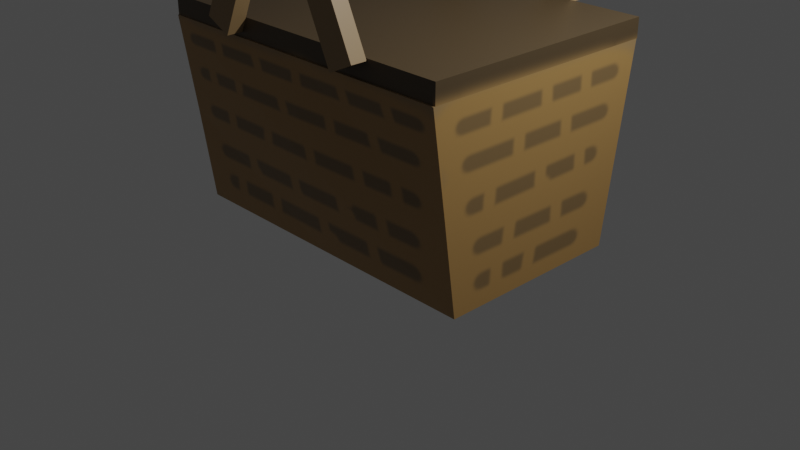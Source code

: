 # Source: Picnic_Basket.blend  (saved by Blender 2.93.20; exported with 4.5.12 LTS)
import bpy
from mathutils import Matrix  # noqa: F401  (used for matrix-valued properties, if any)

bpy.ops.wm.read_factory_settings(use_empty=True)
scene = bpy.context.scene
scene.name = 'Scene'

# ---- collections
col_collection = bpy.data.collections.new('Collection'); scene.collection.children.link(col_collection)

# ---- images (referenced by path relative to the original .blend; pixels are not part of the script)
import os
ASSET_DIR = os.environ.get("B2B_ASSET_DIR", "")  # directory of the original .blend (textures are referenced by path, not embedded)
HERE = os.path.dirname(os.path.abspath(__file__))  # packed textures are extracted next to this script under _unpacked/

def load_image(name, relpath, width, height, colorspace="sRGB"):
    """Load a texture the original file referenced (path relative to the .blend, or extracted next to this script)."""
    p = next((c for c in (os.path.join(HERE, relpath), os.path.join(ASSET_DIR, relpath)) if relpath and os.path.exists(c)), "")
    if p:
        img = bpy.data.images.load(p, check_existing=True)
        img.name = name
    else:  # same state as the original file: an image datablock whose file is absent (Cycles renders it pink)
        img = bpy.data.images.new(name, width, height)
        img.source = "FILE"
        img.filepath = "//" + (relpath or name)
    img.colorspace_settings.name = colorspace
    return img
img_material_003_base_color = load_image('Material.003 Base Color', '_unpacked/Material.2366508d.png', 1024, 1024, 'sRGB')
img_material_base_color = load_image('Material Base Color', '_unpacked/Material_Base_Color.f7ebf034.png', 1024, 1024, 'sRGB')
img_material_001_base_color = load_image('Material.001 Base Color', '_unpacked/Material.9682d8c9.png', 1024, 1024, 'sRGB')
img_material_002_base_color = load_image('Material.002 Base Color', '_unpacked/Material.2a329b71.png', 1024, 1024, 'sRGB')

# ---- materials (node trees are filled in below, after node groups)
mat_material_003 = bpy.data.materials.new('Material.003')
mat_material_003.use_transparent_shadow = False
mat_material = bpy.data.materials.new('Material')
mat_material.alpha_threshold = 0.0
mat_material.use_transparent_shadow = False
mat_material.line_color = (0.0, 0.0, 0.0, 1.0)
mat_material_001 = bpy.data.materials.new('Material.001')
mat_material_001.use_transparent_shadow = False
mat_material_002 = bpy.data.materials.new('Material.002')
mat_material_002.use_transparent_shadow = False

# ---- material node trees
mat_material_003.use_nodes = True; mat_material_003.node_tree.nodes.clear()
_N = mat_material_003.node_tree.nodes; _L = mat_material_003.node_tree.links
n0 = _N.new('ShaderNodeBsdfPrincipled'); n0.name = 'Principled BSDF'; n0.location = (10, 300)
n0.distribution = 'GGX'
n0.subsurface_method = 'BURLEY'
n0.inputs[3].default_value = 1.45
n0.inputs[27].default_value = (0.0, 0.0, 0.0, 1.0)
n0.inputs[28].default_value = 1.0
n1 = _N.new('ShaderNodeOutputMaterial'); n1.name = 'Material Output'; n1.location = (300, 300)
n2 = _N.new('ShaderNodeTexImage'); n2.name = 'Image Texture'; n2.location = (-280, 280)
n2.image = img_material_003_base_color
_L.new(n0.outputs[0], n1.inputs[0])
_L.new(n2.outputs[0], n0.inputs[0])
n1.is_active_output = True
mat_material.use_nodes = True; mat_material.node_tree.nodes.clear()
_N = mat_material.node_tree.nodes; _L = mat_material.node_tree.links
n0 = _N.new('ShaderNodeOutputMaterial'); n0.name = 'Material Output'; n0.location = (300, 300)
n1 = _N.new('ShaderNodeBsdfPrincipled'); n1.name = 'Principled BSDF'; n1.location = (10, 300)
n1.distribution = 'GGX'
n1.subsurface_method = 'BURLEY'
n1.inputs[2].default_value = 0.4
n1.inputs[3].default_value = 1.45
n1.inputs[27].default_value = (0.0, 0.0, 0.0, 1.0)
n1.inputs[28].default_value = 1.0
n2 = _N.new('ShaderNodeTexImage'); n2.name = 'Image Texture'; n2.location = (-280, 280)
n2.image = img_material_base_color
_L.new(n1.outputs[0], n0.inputs[0])
_L.new(n2.outputs[0], n1.inputs[0])
n0.is_active_output = True
mat_material_001.use_nodes = True; mat_material_001.node_tree.nodes.clear()
_N = mat_material_001.node_tree.nodes; _L = mat_material_001.node_tree.links
n0 = _N.new('ShaderNodeBsdfPrincipled'); n0.name = 'Principled BSDF'; n0.location = (10, 300)
n0.distribution = 'GGX'
n0.subsurface_method = 'BURLEY'
n0.inputs[3].default_value = 1.45
n0.inputs[27].default_value = (0.0, 0.0, 0.0, 1.0)
n0.inputs[28].default_value = 1.0
n1 = _N.new('ShaderNodeOutputMaterial'); n1.name = 'Material Output'; n1.location = (300, 300)
n2 = _N.new('ShaderNodeTexImage'); n2.name = 'Image Texture'; n2.location = (-280, 280)
n2.image = img_material_001_base_color
_L.new(n0.outputs[0], n1.inputs[0])
_L.new(n2.outputs[0], n0.inputs[0])
n1.is_active_output = True
mat_material_002.use_nodes = True; mat_material_002.node_tree.nodes.clear()
_N = mat_material_002.node_tree.nodes; _L = mat_material_002.node_tree.links
n0 = _N.new('ShaderNodeBsdfPrincipled'); n0.name = 'Principled BSDF'; n0.location = (10, 300)
n0.distribution = 'GGX'
n0.subsurface_method = 'BURLEY'
n0.inputs[3].default_value = 1.45
n0.inputs[27].default_value = (0.0, 0.0, 0.0, 1.0)
n0.inputs[28].default_value = 1.0
n1 = _N.new('ShaderNodeOutputMaterial'); n1.name = 'Material Output'; n1.location = (300, 300)
n2 = _N.new('ShaderNodeTexImage'); n2.name = 'Image Texture'; n2.location = (-280, 280)
n2.image = img_material_002_base_color
_L.new(n0.outputs[0], n1.inputs[0])
_L.new(n2.outputs[0], n0.inputs[0])
n1.is_active_output = True

# ---- world
world_world = bpy.data.worlds.new('World'); scene.world = world_world
world_world.use_nodes = True; world_world.node_tree.nodes.clear()
_N = world_world.node_tree.nodes; _L = world_world.node_tree.links
n0 = _N.new('ShaderNodeOutputWorld'); n0.name = 'World Output'; n0.location = (300, 300)
n1 = _N.new('ShaderNodeBackground'); n1.name = 'Background'; n1.location = (10, 300)
n1.inputs[0].default_value = (0.05088, 0.05088, 0.05088, 1.0)
_L.new(n1.outputs[0], n0.inputs[0])
n0.is_active_output = True
world_world.color = (0.05088, 0.05088, 0.05088)
world_world.use_sun_shadow = False
world_world.sun_shadow_jitter_overblur = 0.0

# ---- cameras
cam_camera = bpy.data.cameras.new('Camera')
cam_camera.clip_end = 100.0
cam_camera.ortho_scale = 7.314

# ---- lights
light_light = bpy.data.lights.new('Light', 'POINT')
light_light.transmission_factor = 0.0
light_light.energy = 1000.0
light_light.shadow_soft_size = 0.1
light_light.shadow_maximum_resolution = 0.006
light_light.use_absolute_resolution = True

# ---- meshes
me_cube_003 = bpy.data.meshes.new('Cube.003')
me_cube_003.from_pydata([(-1.0, -1.0, -1.0), (-1.0, -1.0, 1.0), (-1.0, 1.0, -1.0), (-1.0, 1.0, 1.0), (1.0, -1.0, -1.0), (1.0, -1.0, 1.0), (1.0, 1.0, -1.0), (1.0, 1.0, 1.0), (-1.0, 0.9007, -1.0), (-1.0, 0.9007, 1.0), (1.0, 0.9007, -1.0), (1.0, 0.9007, 1.0), (-1.0, -0.8865, -1.0), (1.0, -0.8865, 1.0), (-1.0, -0.8865, 1.0), (1.0, -0.8865, -1.0), (-1.0, -1.0, 0.8435), (-1.0, 1.0, 0.8435), (1.0, 1.0, 0.8435), (1.0, -1.0, 0.8435), (1.0, 0.9007, 0.8435), (-1.0, 0.9007, 0.8435), (-1.0, -0.8865, 0.8435), (1.0, -0.8865, 0.8435), (15.99, 0.8962, 0.2229), (21.62, 0.6944, -2.015), (15.99, -0.8962, 0.2229), (21.62, -0.6944, -2.015), (-5.158, 0.8899, -1.603), (0.4772, 0.6944, -3.841), (-5.158, -0.8899, -1.603), (0.4772, -0.6944, -3.841), (0.4772, 0.0, -3.841), (11.05, 0.6944, -2.928), (18.81, 0.794, -0.896), (-2.34, -0.7882, -2.722), (18.81, -0.794, -0.896), (-2.34, 0.7882, -2.722), (5.416, -0.8941, -0.6902), (15.99, 0.0, 0.2229), (11.05, -0.6944, -2.928), (-5.158, 0.0, -1.603), (5.416, 0.8941, -0.6902), (21.62, 0.0, -2.015), (5.416, -2.587e-09, -0.6902), (8.233, -0.8175, -1.809), (-2.34, -2.07e-08, -2.722), (11.05, -2.587e-09, -2.928), (18.81, -2.587e-09, -0.896), (8.233, 0.8175, -1.809), (-5.158, -0.6944, -1.603), (-5.721, -0.6944, -1.379), (-5.158, 0.6944, -1.603), (-5.721, 0.6944, -1.379), (15.99, -0.6944, 0.2229), (15.43, -0.6944, 0.4467), (15.99, 0.6944, 0.2229), (15.43, 0.6944, 0.4467), (-5.158, -0.8822, -1.603), (-5.721, -0.8822, -1.379), (15.43, -0.8822, 0.4467), (15.99, -0.8822, 0.2229), (-5.721, 0.9032, -1.379), (-5.158, 0.9032, -1.603), (15.99, 0.9032, 0.2229), (15.43, 0.9032, 0.4467), (9.536, -1.0, -0.2629), (1.263, -1.0, 1.023), (9.536, 1.0, -0.2629), (1.263, 1.0, 1.023), (10.82, -1.0, 0.02082), (2.548, -1.0, 1.306), (10.82, 1.0, 0.02082), (2.548, 1.0, 1.306), (9.536, 0.9007, -0.2629), (1.263, 0.9007, 1.023), (10.82, 0.9007, 0.02082), (2.548, 0.9007, 1.306), (9.536, -0.8865, -0.2629), (2.548, -0.8865, 1.306), (1.263, -0.8865, 1.023), (10.82, -0.8865, 0.02082), (1.91, -1.0, 0.9221), (1.91, 1.0, 0.9221), (3.195, 1.0, 1.206), (3.195, -1.0, 1.206), (3.195, 0.9007, 1.206), (1.91, 0.9007, 0.9221), (1.91, -0.8865, 0.9221), (3.195, -0.8865, 1.206)], [], [(21, 9, 3, 17), (17, 3, 7, 18), (23, 13, 5, 19), (19, 5, 1, 16), (12, 15, 4, 0), (13, 14, 1, 5), (7, 3, 9, 11), (2, 6, 10, 8), (18, 7, 11, 20), (22, 14, 9, 21), (16, 1, 14, 22), (11, 9, 14, 13), (8, 10, 15, 12), (20, 11, 13, 23), (0, 16, 22, 12), (6, 18, 20, 10), (4, 19, 16, 0), (15, 23, 19, 4), (2, 17, 18, 6), (8, 21, 17, 2), (24, 42, 44, 39), (42, 28, 41, 44), (44, 41, 30, 38), (39, 44, 38, 26), (27, 36, 45, 40), (36, 26, 38, 45), (45, 38, 30, 35), (40, 45, 35, 31), (31, 35, 46, 32), (35, 30, 41, 46), (46, 41, 28, 37), (32, 46, 37, 29), (29, 33, 47, 32), (33, 25, 43, 47), (47, 43, 27, 40), (32, 47, 40, 31), (25, 34, 48, 43), (34, 24, 39, 48), (48, 39, 26, 36), (43, 48, 36, 27), (29, 37, 49, 33), (37, 28, 42, 49), (49, 42, 24, 34), (33, 49, 34, 25), (50, 51, 53, 52), (52, 53, 62, 63), (56, 57, 55, 54), (51, 50, 58, 59), (52, 56, 54, 50), (57, 53, 51, 55), (61, 60, 59, 58), (50, 54, 61, 58), (55, 51, 59, 60), (54, 55, 60, 61), (63, 62, 65, 64), (57, 56, 64, 65), (56, 52, 63, 64), (53, 57, 65, 62), (87, 75, 69, 83), (83, 69, 73, 84), (89, 79, 71, 85), (85, 71, 67, 82), (78, 81, 70, 66), (79, 80, 67, 71), (73, 69, 75, 77), (68, 72, 76, 74), (84, 73, 77, 86), (88, 80, 75, 87), (82, 67, 80, 88), (77, 75, 80, 79), (74, 76, 81, 78), (86, 77, 79, 89), (66, 82, 88, 78), (72, 84, 86, 76), (70, 85, 82, 66), (81, 89, 85, 70), (68, 83, 84, 72), (74, 87, 83, 68)])
me_cube_003.polygons.foreach_set('material_index', [0, 0, 0, 0, 0, 0, 0, 0, 0, 0, 0, 0, 0, 0, 0, 0, 0, 0, 0, 0, 1, 1, 1, 1, 1, 1, 1, 1, 1, 1, 1, 1, 1, 1, 1, 1, 1, 1, 1, 1, 1, 1, 1, 1, 2, 2, 2, 2, 2, 2, 2, 2, 2, 2, 2, 2, 2, 2, 3, 3, 3, 3, 3, 3, 3, 3, 3, 3, 3, 3, 3, 3, 3, 3, 3, 3, 3, 3])
_uv = me_cube_003.uv_layers.new(name='UVMap')
_uv.uv.foreach_set('vector', [0.6054, 0.2376, 0.625, 0.2376, 0.625, 0.25, 0.6054, 0.25, 0.6054, 0.25, 0.625, 0.25, 0.625, 0.5, 0.6054, 0.5, 0.6054, 0.7358, 0.625, 0.7358, 0.625, 0.75, 0.6054, 0.75, 0.6054, 0.75, 0.625, 0.75, 0.625, 1.0, 0.6054, 1.0, 0.125, 0.7358, 0.375, 0.7358, 0.375, 0.75, 0.125, 0.75, 0.625, 0.7358, 0.875, 0.7358, 0.875, 0.75, 0.625, 0.75, 0.625, 0.5, 0.875, 0.5, 0.875, 0.5124, 0.625, 0.5124, 0.125, 0.5, 0.375, 0.5, 0.375, 0.5124, 0.125, 0.5124, 0.6054, 0.5, 0.625, 0.5, 0.625, 0.5124, 0.6054, 0.5124, 0.6054, 0.01419, 0.625, 0.01419, 0.625, 0.2376, 0.6054, 0.2376, 0.6054, 0.0, 0.625, 0.0, 0.625, 0.01419, 0.6054, 0.01419, 0.625, 0.5124, 0.875, 0.5124, 0.875, 0.7358, 0.625, 0.7358, 0.125, 0.5124, 0.375, 0.5124, 0.375, 0.7358, 0.125, 0.7358, 0.6054, 0.5124, 0.625, 0.5124, 0.625, 0.7358, 0.6054, 0.7358, 0.375, 0.0, 0.6054, 0.0, 0.6054, 0.01419, 0.375, 0.01419, 0.375, 0.5, 0.6054, 0.5, 0.6054, 0.5124, 0.375, 0.5124, 0.375, 0.75, 0.6054, 0.75, 0.6054, 1.0, 0.375, 1.0, 0.375, 0.7358, 0.6054, 0.7358, 0.6054, 0.75, 0.375, 0.75, 0.375, 0.25, 0.6054, 0.25, 0.6054, 0.5, 0.375, 0.5, 0.375, 0.2376, 0.6054, 0.2376, 0.6054, 0.25, 0.375, 0.25, 0.625, 0.5, 0.75, 0.5, 0.75, 0.625, 0.625, 0.625, 0.75, 0.5, 0.875, 0.5, 0.875, 0.625, 0.75, 0.625, 0.75, 0.625, 0.875, 0.625, 0.875, 0.75, 0.75, 0.75, 0.625, 0.625, 0.75, 0.625, 0.75, 0.75, 0.625, 0.75, 0.375, 0.75, 0.5, 0.75, 0.5, 0.875, 0.375, 0.875, 0.5, 0.75, 0.625, 0.75, 0.625, 0.875, 0.5, 0.875, 0.5, 0.875, 0.625, 0.875, 0.625, 1.0, 0.5, 1.0, 0.375, 0.875, 0.5, 0.875, 0.5, 1.0, 0.375, 1.0, 0.375, 0.0, 0.5, 0.0, 0.5, 0.125, 0.375, 0.125, 0.5, 0.0, 0.625, 0.0, 0.625, 0.125, 0.5, 0.125, 0.5, 0.125, 0.625, 0.125, 0.625, 0.25, 0.5, 0.25, 0.375, 0.125, 0.5, 0.125, 0.5, 0.25, 0.375, 0.25, 0.125, 0.5, 0.25, 0.5, 0.25, 0.625, 0.125, 0.625, 0.25, 0.5, 0.375, 0.5, 0.375, 0.625, 0.25, 0.625, 0.25, 0.625, 0.375, 0.625, 0.375, 0.75, 0.25, 0.75, 0.125, 0.625, 0.25, 0.625, 0.25, 0.75, 0.125, 0.75, 0.375, 0.5, 0.5, 0.5, 0.5, 0.625, 0.375, 0.625, 0.5, 0.5, 0.625, 0.5, 0.625, 0.625, 0.5, 0.625, 0.5, 0.625, 0.625, 0.625, 0.625, 0.75, 0.5, 0.75, 0.375, 0.625, 0.5, 0.625, 0.5, 0.75, 0.375, 0.75, 0.375, 0.25, 0.5, 0.25, 0.5, 0.375, 0.375, 0.375, 0.5, 0.25, 0.625, 0.25, 0.625, 0.375, 0.5, 0.375, 0.5, 0.375, 0.625, 0.375, 0.625, 0.5, 0.5, 0.5, 0.375, 0.375, 0.5, 0.375, 0.5, 0.5, 0.375, 0.5, 0.375, 0.0, 0.625, 0.0, 0.625, 0.25, 0.375, 0.25, 0.375, 0.25, 0.625, 0.25, 0.625, 0.25, 0.375, 0.25, 0.375, 0.5, 0.625, 0.5, 0.625, 0.75, 0.375, 0.75, 0.625, 0.0, 0.375, 0.0, 0.375, 0.0, 0.625, 0.0, 0.125, 0.5, 0.375, 0.5, 0.375, 0.75, 0.125, 0.75, 0.625, 0.5, 0.875, 0.5, 0.875, 0.75, 0.625, 0.75, 0.375, 0.75, 0.625, 0.75, 0.625, 1.0, 0.375, 1.0, 0.125, 0.75, 0.375, 0.75, 0.375, 0.75, 0.125, 0.75, 0.625, 0.75, 0.875, 0.75, 0.875, 0.75, 0.625, 0.75, 0.375, 0.75, 0.625, 0.75, 0.625, 0.75, 0.375, 0.75, 0.375, 0.25, 0.625, 0.25, 0.625, 0.5, 0.375, 0.5, 0.625, 0.5, 0.375, 0.5, 0.375, 0.5, 0.625, 0.5, 0.375, 0.5, 0.125, 0.5, 0.125, 0.5, 0.375, 0.5, 0.875, 0.5, 0.625, 0.5, 0.625, 0.5, 0.875, 0.5, 0.6054, 0.2376, 0.625, 0.2376, 0.625, 0.25, 0.6054, 0.25, 0.6054, 0.25, 0.625, 0.25, 0.625, 0.5, 0.6054, 0.5, 0.6054, 0.7358, 0.625, 0.7358, 0.625, 0.75, 0.6054, 0.75, 0.6054, 0.75, 0.625, 0.75, 0.625, 1.0, 0.6054, 1.0, 0.125, 0.7358, 0.375, 0.7358, 0.375, 0.75, 0.125, 0.75, 0.625, 0.7358, 0.875, 0.7358, 0.875, 0.75, 0.625, 0.75, 0.625, 0.5, 0.875, 0.5, 0.875, 0.5124, 0.625, 0.5124, 0.125, 0.5, 0.375, 0.5, 0.375, 0.5124, 0.125, 0.5124, 0.6054, 0.5, 0.625, 0.5, 0.625, 0.5124, 0.6054, 0.5124, 0.6054, 0.01419, 0.625, 0.01419, 0.625, 0.2376, 0.6054, 0.2376, 0.6054, 0.0, 0.625, 0.0, 0.625, 0.01419, 0.6054, 0.01419, 0.625, 0.5124, 0.875, 0.5124, 0.875, 0.7358, 0.625, 0.7358, 0.125, 0.5124, 0.375, 0.5124, 0.375, 0.7358, 0.125, 0.7358, 0.6054, 0.5124, 0.625, 0.5124, 0.625, 0.7358, 0.6054, 0.7358, 0.375, 0.0, 0.6054, 0.0, 0.6054, 0.01419, 0.375, 0.01419, 0.375, 0.5, 0.6054, 0.5, 0.6054, 0.5124, 0.375, 0.5124, 0.375, 0.75, 0.6054, 0.75, 0.6054, 1.0, 0.375, 1.0, 0.375, 0.7358, 0.6054, 0.7358, 0.6054, 0.75, 0.375, 0.75, 0.375, 0.25, 0.6054, 0.25, 0.6054, 0.5, 0.375, 0.5, 0.375, 0.2376, 0.6054, 0.2376, 0.6054, 0.25, 0.375, 0.25])
me_cube_003.materials.append(mat_material_003)
me_cube_003.materials.append(mat_material)
me_cube_003.materials.append(mat_material_001)
me_cube_003.materials.append(mat_material_002)
me_cube_003.use_remesh_fix_poles = True
me_cube_003.use_remesh_preserve_attributes = False
me_cube_003.update()

# ---- objects
ob_light = bpy.data.objects.new('Light', light_light)
ob_camera = bpy.data.objects.new('Camera', cam_camera)
ob_cube_003 = bpy.data.objects.new('Cube.003', me_cube_003)

# ---- transforms, parenting, visibility, modifiers, constraints
ob_light.location = (4.076, 1.005, 5.904)
ob_light.rotation_euler = (0.6503, 0.05522, 1.866)
ob_light.lock_rotations_4d = False
ob_light.empty_display_type = 'ARROWS'
ob_light.color = (0.0, 0.0, 0.0, 0.0)
ob_light.lineart.crease_threshold = 0.0
ob_camera.location = (7.359, -6.926, 4.958)
ob_camera.rotation_euler = (1.109, 0.0, 0.8149)
ob_camera.lock_rotations_4d = False
ob_camera.empty_display_type = 'ARROWS'
ob_camera.color = (0.0, 0.0, 0.0, 0.0)
ob_camera.display_type = 'WIRE'
ob_camera.lineart.crease_threshold = 0.0
ob_cube_003.location = (-0.5, 0.0, 2.85)
ob_cube_003.rotation_euler = (0.0, 0.4363, 0.0)
ob_cube_003.scale = (0.15, 1.44, 0.81)

# ---- collection membership
col_collection.objects.link(ob_light)
col_collection.objects.link(ob_camera)
col_collection.objects.link(ob_cube_003)

# ---- scene / render settings (as saved in the file)
scene.camera = ob_camera
scene.frame_start = 1; scene.frame_end = 250; scene.frame_set(1)
scene.render.engine = 'BLENDER_EEVEE_NEXT'
scene.cycles.use_denoising = False
scene.cycles.samples = 128
scene.cycles.sampling_pattern = 'TABULATED_SOBOL'
scene.cycles.use_adaptive_sampling = False
scene.cycles.use_light_tree = False
scene.view_settings.view_transform = 'Filmic'
bpy.context.view_layer.update()

